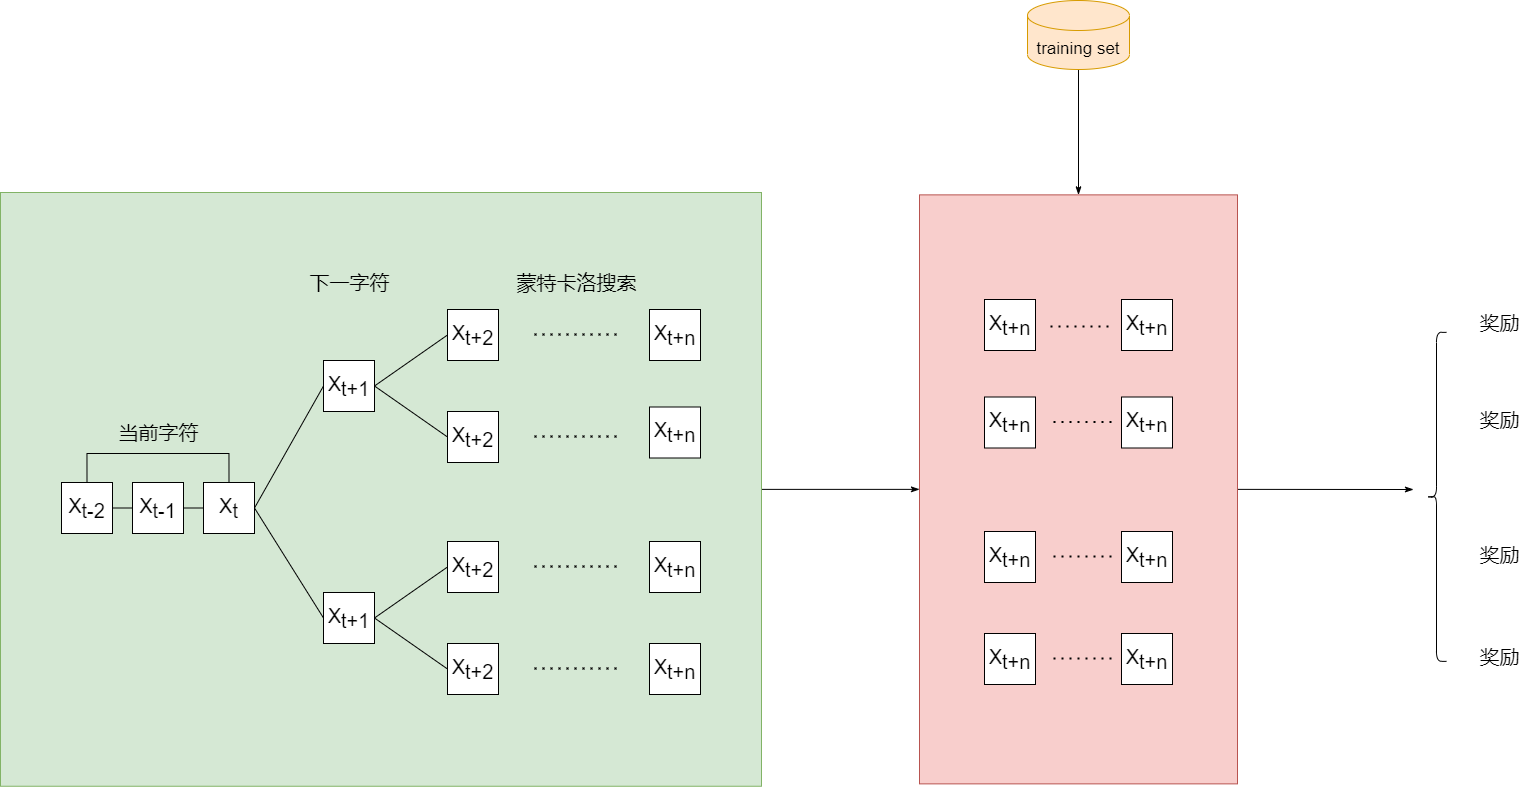

The diagram above was exported from draw.io. Its source (the exported page's mxGraphModel, read from the mxfile embedded in the PNG):
<mxGraphModel dx="2296" dy="669" grid="0" gridSize="10" guides="1" tooltips="1" connect="1" arrows="1" fold="1" page="0" pageScale="1" pageWidth="1169" pageHeight="827" math="0" shadow="0">
  <root>
    <mxCell id="0" />
    <mxCell id="1" parent="0" />
    <mxCell id="9eKWqpQOJqfWMVAcnPYL-83" style="edgeStyle=none;rounded=0;orthogonalLoop=1;jettySize=auto;html=1;exitX=1;exitY=0.5;exitDx=0;exitDy=0;fontSize=20;endArrow=classicThin;endFill=1;" edge="1" parent="1" source="9eKWqpQOJqfWMVAcnPYL-4">
      <mxGeometry relative="1" as="geometry">
        <mxPoint x="1356" y="1071" as="targetPoint" />
      </mxGeometry>
    </mxCell>
    <mxCell id="9eKWqpQOJqfWMVAcnPYL-4" value="" style="rounded=0;whiteSpace=wrap;html=1;fillColor=#f8cecc;strokeColor=#b85450;fontSize=17;" vertex="1" parent="1">
      <mxGeometry x="862" y="776.37" width="318" height="589" as="geometry" />
    </mxCell>
    <mxCell id="9eKWqpQOJqfWMVAcnPYL-82" style="edgeStyle=none;rounded=0;orthogonalLoop=1;jettySize=auto;html=1;exitX=1;exitY=0.5;exitDx=0;exitDy=0;entryX=0;entryY=0.5;entryDx=0;entryDy=0;fontSize=20;endArrow=classicThin;endFill=1;" edge="1" parent="1" source="9eKWqpQOJqfWMVAcnPYL-2" target="9eKWqpQOJqfWMVAcnPYL-4">
      <mxGeometry relative="1" as="geometry" />
    </mxCell>
    <mxCell id="9eKWqpQOJqfWMVAcnPYL-2" value="" style="rounded=0;whiteSpace=wrap;html=1;fillColor=#d5e8d4;strokeColor=#82b366;fontSize=17;" vertex="1" parent="1">
      <mxGeometry x="-57" y="774" width="761" height="593.75" as="geometry" />
    </mxCell>
    <mxCell id="9eKWqpQOJqfWMVAcnPYL-85" style="edgeStyle=none;rounded=0;orthogonalLoop=1;jettySize=auto;html=1;exitX=0.5;exitY=1;exitDx=0;exitDy=0;exitPerimeter=0;fontSize=20;endArrow=classicThin;endFill=1;" edge="1" parent="1" source="9eKWqpQOJqfWMVAcnPYL-6" target="9eKWqpQOJqfWMVAcnPYL-4">
      <mxGeometry relative="1" as="geometry" />
    </mxCell>
    <mxCell id="9eKWqpQOJqfWMVAcnPYL-6" value="training set" style="shape=cylinder3;whiteSpace=wrap;html=1;boundedLbl=1;backgroundOutline=1;size=15;fillColor=#ffe6cc;strokeColor=#d79b00;fontSize=17;" vertex="1" parent="1">
      <mxGeometry x="970" y="582" width="102" height="69" as="geometry" />
    </mxCell>
    <mxCell id="9eKWqpQOJqfWMVAcnPYL-29" style="edgeStyle=orthogonalEdgeStyle;rounded=0;orthogonalLoop=1;jettySize=auto;html=1;exitX=1;exitY=0.5;exitDx=0;exitDy=0;entryX=0;entryY=0.5;entryDx=0;entryDy=0;fontSize=20;endArrow=none;endFill=0;" edge="1" parent="1" source="9eKWqpQOJqfWMVAcnPYL-25" target="9eKWqpQOJqfWMVAcnPYL-26">
      <mxGeometry relative="1" as="geometry" />
    </mxCell>
    <mxCell id="9eKWqpQOJqfWMVAcnPYL-31" style="edgeStyle=orthogonalEdgeStyle;rounded=0;orthogonalLoop=1;jettySize=auto;html=1;exitX=0.5;exitY=0;exitDx=0;exitDy=0;entryX=0.5;entryY=0;entryDx=0;entryDy=0;fontSize=20;endArrow=none;endFill=0;" edge="1" parent="1" source="9eKWqpQOJqfWMVAcnPYL-25" target="9eKWqpQOJqfWMVAcnPYL-27">
      <mxGeometry relative="1" as="geometry">
        <Array as="points">
          <mxPoint x="29" y="1035" />
          <mxPoint x="171" y="1035" />
        </Array>
      </mxGeometry>
    </mxCell>
    <mxCell id="9eKWqpQOJqfWMVAcnPYL-25" value="&lt;span style=&quot;font-size: 20px;&quot;&gt;X&lt;/span&gt;&lt;sub style=&quot;font-size: 20px;&quot;&gt;t-2&lt;/sub&gt;" style="rounded=0;whiteSpace=wrap;html=1;fontSize=20;" vertex="1" parent="1">
      <mxGeometry x="4" y="1064" width="51" height="51" as="geometry" />
    </mxCell>
    <mxCell id="9eKWqpQOJqfWMVAcnPYL-30" style="edgeStyle=orthogonalEdgeStyle;rounded=0;orthogonalLoop=1;jettySize=auto;html=1;exitX=1;exitY=0.5;exitDx=0;exitDy=0;entryX=0;entryY=0.5;entryDx=0;entryDy=0;fontSize=20;endArrow=none;endFill=0;" edge="1" parent="1" source="9eKWqpQOJqfWMVAcnPYL-26" target="9eKWqpQOJqfWMVAcnPYL-27">
      <mxGeometry relative="1" as="geometry" />
    </mxCell>
    <mxCell id="9eKWqpQOJqfWMVAcnPYL-26" value="&lt;span style=&quot;font-size: 20px;&quot;&gt;X&lt;/span&gt;&lt;sub style=&quot;font-size: 20px;&quot;&gt;t-1&lt;/sub&gt;" style="rounded=0;whiteSpace=wrap;html=1;fontSize=20;" vertex="1" parent="1">
      <mxGeometry x="75" y="1064" width="51" height="51" as="geometry" />
    </mxCell>
    <mxCell id="9eKWqpQOJqfWMVAcnPYL-35" style="rounded=0;orthogonalLoop=1;jettySize=auto;html=1;exitX=1;exitY=0.5;exitDx=0;exitDy=0;entryX=0;entryY=0.5;entryDx=0;entryDy=0;fontSize=20;endArrow=none;endFill=0;" edge="1" parent="1" source="9eKWqpQOJqfWMVAcnPYL-27" target="9eKWqpQOJqfWMVAcnPYL-33">
      <mxGeometry relative="1" as="geometry" />
    </mxCell>
    <mxCell id="9eKWqpQOJqfWMVAcnPYL-36" style="edgeStyle=none;rounded=0;orthogonalLoop=1;jettySize=auto;html=1;exitX=1;exitY=0.5;exitDx=0;exitDy=0;entryX=0;entryY=0.5;entryDx=0;entryDy=0;fontSize=20;endArrow=none;endFill=0;" edge="1" parent="1" source="9eKWqpQOJqfWMVAcnPYL-27" target="9eKWqpQOJqfWMVAcnPYL-34">
      <mxGeometry relative="1" as="geometry" />
    </mxCell>
    <mxCell id="9eKWqpQOJqfWMVAcnPYL-27" value="X&lt;sub style=&quot;font-size: 20px;&quot;&gt;t&lt;/sub&gt;" style="rounded=0;whiteSpace=wrap;html=1;fontSize=20;" vertex="1" parent="1">
      <mxGeometry x="146" y="1064" width="51" height="51" as="geometry" />
    </mxCell>
    <mxCell id="9eKWqpQOJqfWMVAcnPYL-32" value="当前字符" style="text;html=1;align=center;verticalAlign=middle;resizable=0;points=[];autosize=1;strokeColor=none;fillColor=none;fontSize=20;" vertex="1" parent="1">
      <mxGeometry x="55.5" y="1000" width="90" height="28" as="geometry" />
    </mxCell>
    <mxCell id="9eKWqpQOJqfWMVAcnPYL-41" style="edgeStyle=none;rounded=0;orthogonalLoop=1;jettySize=auto;html=1;exitX=1;exitY=0.5;exitDx=0;exitDy=0;entryX=0;entryY=0.5;entryDx=0;entryDy=0;fontSize=20;endArrow=none;endFill=0;" edge="1" parent="1" source="9eKWqpQOJqfWMVAcnPYL-33" target="9eKWqpQOJqfWMVAcnPYL-39">
      <mxGeometry relative="1" as="geometry" />
    </mxCell>
    <mxCell id="9eKWqpQOJqfWMVAcnPYL-42" style="edgeStyle=none;rounded=0;orthogonalLoop=1;jettySize=auto;html=1;exitX=1;exitY=0.5;exitDx=0;exitDy=0;entryX=0;entryY=0.5;entryDx=0;entryDy=0;fontSize=20;endArrow=none;endFill=0;" edge="1" parent="1" source="9eKWqpQOJqfWMVAcnPYL-33" target="9eKWqpQOJqfWMVAcnPYL-37">
      <mxGeometry relative="1" as="geometry" />
    </mxCell>
    <mxCell id="9eKWqpQOJqfWMVAcnPYL-33" value="X&lt;sub style=&quot;font-size: 20px;&quot;&gt;t+1&lt;/sub&gt;" style="rounded=0;whiteSpace=wrap;html=1;fontSize=20;" vertex="1" parent="1">
      <mxGeometry x="266" y="942" width="51" height="51" as="geometry" />
    </mxCell>
    <mxCell id="9eKWqpQOJqfWMVAcnPYL-43" style="edgeStyle=none;rounded=0;orthogonalLoop=1;jettySize=auto;html=1;exitX=1;exitY=0.5;exitDx=0;exitDy=0;entryX=0;entryY=0.5;entryDx=0;entryDy=0;fontSize=20;endArrow=none;endFill=0;" edge="1" parent="1" source="9eKWqpQOJqfWMVAcnPYL-34" target="9eKWqpQOJqfWMVAcnPYL-38">
      <mxGeometry relative="1" as="geometry" />
    </mxCell>
    <mxCell id="9eKWqpQOJqfWMVAcnPYL-44" style="edgeStyle=none;rounded=0;orthogonalLoop=1;jettySize=auto;html=1;exitX=1;exitY=0.5;exitDx=0;exitDy=0;entryX=0;entryY=0.5;entryDx=0;entryDy=0;fontSize=20;endArrow=none;endFill=0;" edge="1" parent="1" source="9eKWqpQOJqfWMVAcnPYL-34" target="9eKWqpQOJqfWMVAcnPYL-40">
      <mxGeometry relative="1" as="geometry" />
    </mxCell>
    <mxCell id="9eKWqpQOJqfWMVAcnPYL-34" value="X&lt;sub style=&quot;font-size: 20px;&quot;&gt;t+1&lt;/sub&gt;" style="rounded=0;whiteSpace=wrap;html=1;fontSize=20;" vertex="1" parent="1">
      <mxGeometry x="266" y="1174" width="51" height="51" as="geometry" />
    </mxCell>
    <mxCell id="9eKWqpQOJqfWMVAcnPYL-37" value="X&lt;sub style=&quot;font-size: 20px;&quot;&gt;t+2&lt;/sub&gt;" style="rounded=0;whiteSpace=wrap;html=1;fontSize=20;" vertex="1" parent="1">
      <mxGeometry x="390" y="993" width="51" height="51" as="geometry" />
    </mxCell>
    <mxCell id="9eKWqpQOJqfWMVAcnPYL-38" value="X&lt;sub style=&quot;font-size: 20px;&quot;&gt;t+2&lt;/sub&gt;" style="rounded=0;whiteSpace=wrap;html=1;fontSize=20;" vertex="1" parent="1">
      <mxGeometry x="390" y="1123" width="51" height="51" as="geometry" />
    </mxCell>
    <mxCell id="9eKWqpQOJqfWMVAcnPYL-39" value="X&lt;sub style=&quot;font-size: 20px;&quot;&gt;t+2&lt;/sub&gt;" style="rounded=0;whiteSpace=wrap;html=1;fontSize=20;" vertex="1" parent="1">
      <mxGeometry x="390" y="891" width="51" height="51" as="geometry" />
    </mxCell>
    <mxCell id="9eKWqpQOJqfWMVAcnPYL-40" value="X&lt;sub style=&quot;font-size: 20px;&quot;&gt;t+2&lt;/sub&gt;" style="rounded=0;whiteSpace=wrap;html=1;fontSize=20;" vertex="1" parent="1">
      <mxGeometry x="390" y="1225" width="51" height="51" as="geometry" />
    </mxCell>
    <mxCell id="9eKWqpQOJqfWMVAcnPYL-45" value="下一字符" style="text;html=1;align=center;verticalAlign=middle;resizable=0;points=[];autosize=1;strokeColor=none;fillColor=none;fontSize=20;" vertex="1" parent="1">
      <mxGeometry x="246.5" y="850" width="90" height="28" as="geometry" />
    </mxCell>
    <mxCell id="9eKWqpQOJqfWMVAcnPYL-46" value="" style="endArrow=none;dashed=1;html=1;dashPattern=1 3;strokeWidth=2;rounded=0;fontSize=20;" edge="1" parent="1">
      <mxGeometry width="50" height="50" relative="1" as="geometry">
        <mxPoint x="477" y="915.91" as="sourcePoint" />
        <mxPoint x="565" y="915.91" as="targetPoint" />
        <Array as="points">
          <mxPoint x="524" y="915.91" />
        </Array>
      </mxGeometry>
    </mxCell>
    <mxCell id="9eKWqpQOJqfWMVAcnPYL-47" value="" style="endArrow=none;dashed=1;html=1;dashPattern=1 3;strokeWidth=2;rounded=0;fontSize=20;" edge="1" parent="1">
      <mxGeometry width="50" height="50" relative="1" as="geometry">
        <mxPoint x="477" y="1249.9099999999999" as="sourcePoint" />
        <mxPoint x="565" y="1249.9099999999999" as="targetPoint" />
        <Array as="points">
          <mxPoint x="524" y="1249.9099999999999" />
        </Array>
      </mxGeometry>
    </mxCell>
    <mxCell id="9eKWqpQOJqfWMVAcnPYL-48" value="" style="endArrow=none;dashed=1;html=1;dashPattern=1 3;strokeWidth=2;rounded=0;fontSize=20;" edge="1" parent="1">
      <mxGeometry width="50" height="50" relative="1" as="geometry">
        <mxPoint x="477" y="1147.9099999999999" as="sourcePoint" />
        <mxPoint x="565" y="1147.9099999999999" as="targetPoint" />
        <Array as="points">
          <mxPoint x="524" y="1147.9099999999999" />
        </Array>
      </mxGeometry>
    </mxCell>
    <mxCell id="9eKWqpQOJqfWMVAcnPYL-49" value="" style="endArrow=none;dashed=1;html=1;dashPattern=1 3;strokeWidth=2;rounded=0;fontSize=20;" edge="1" parent="1">
      <mxGeometry width="50" height="50" relative="1" as="geometry">
        <mxPoint x="477" y="1017.9099999999999" as="sourcePoint" />
        <mxPoint x="565" y="1017.9099999999999" as="targetPoint" />
        <Array as="points">
          <mxPoint x="524" y="1017.91" />
        </Array>
      </mxGeometry>
    </mxCell>
    <mxCell id="9eKWqpQOJqfWMVAcnPYL-50" value="X&lt;sub style=&quot;font-size: 20px;&quot;&gt;t+n&lt;/sub&gt;" style="rounded=0;whiteSpace=wrap;html=1;fontSize=20;" vertex="1" parent="1">
      <mxGeometry x="592" y="891" width="51" height="51" as="geometry" />
    </mxCell>
    <mxCell id="9eKWqpQOJqfWMVAcnPYL-51" value="X&lt;sub style=&quot;font-size: 20px;&quot;&gt;t+n&lt;/sub&gt;" style="rounded=0;whiteSpace=wrap;html=1;fontSize=20;" vertex="1" parent="1">
      <mxGeometry x="592" y="988.5" width="51" height="51" as="geometry" />
    </mxCell>
    <mxCell id="9eKWqpQOJqfWMVAcnPYL-52" value="X&lt;sub style=&quot;font-size: 20px;&quot;&gt;t+n&lt;/sub&gt;" style="rounded=0;whiteSpace=wrap;html=1;fontSize=20;" vertex="1" parent="1">
      <mxGeometry x="592" y="1123" width="51" height="51" as="geometry" />
    </mxCell>
    <mxCell id="9eKWqpQOJqfWMVAcnPYL-53" value="X&lt;sub style=&quot;font-size: 20px;&quot;&gt;t+n&lt;/sub&gt;" style="rounded=0;whiteSpace=wrap;html=1;fontSize=20;" vertex="1" parent="1">
      <mxGeometry x="592" y="1225" width="51" height="51" as="geometry" />
    </mxCell>
    <mxCell id="9eKWqpQOJqfWMVAcnPYL-54" value="蒙特卡洛搜索" style="text;html=1;align=center;verticalAlign=middle;resizable=0;points=[];autosize=1;strokeColor=none;fillColor=none;fontSize=20;" vertex="1" parent="1">
      <mxGeometry x="454" y="850" width="130" height="28" as="geometry" />
    </mxCell>
    <mxCell id="9eKWqpQOJqfWMVAcnPYL-55" value="奖励" style="text;html=1;align=center;verticalAlign=middle;resizable=0;points=[];autosize=1;strokeColor=none;fillColor=none;fontSize=20;" vertex="1" parent="1">
      <mxGeometry x="1417" y="889.87" width="50" height="28" as="geometry" />
    </mxCell>
    <mxCell id="9eKWqpQOJqfWMVAcnPYL-56" value="奖励" style="text;html=1;align=center;verticalAlign=middle;resizable=0;points=[];autosize=1;strokeColor=none;fillColor=none;fontSize=20;" vertex="1" parent="1">
      <mxGeometry x="1417" y="987.37" width="50" height="28" as="geometry" />
    </mxCell>
    <mxCell id="9eKWqpQOJqfWMVAcnPYL-57" value="奖励" style="text;html=1;align=center;verticalAlign=middle;resizable=0;points=[];autosize=1;strokeColor=none;fillColor=none;fontSize=20;" vertex="1" parent="1">
      <mxGeometry x="1417" y="1121.8699999999997" width="50" height="28" as="geometry" />
    </mxCell>
    <mxCell id="9eKWqpQOJqfWMVAcnPYL-58" value="奖励" style="text;html=1;align=center;verticalAlign=middle;resizable=0;points=[];autosize=1;strokeColor=none;fillColor=none;fontSize=20;" vertex="1" parent="1">
      <mxGeometry x="1417" y="1223.8699999999997" width="50" height="28" as="geometry" />
    </mxCell>
    <mxCell id="9eKWqpQOJqfWMVAcnPYL-59" value="X&lt;sub style=&quot;font-size: 20px;&quot;&gt;t+n&lt;/sub&gt;" style="rounded=0;whiteSpace=wrap;html=1;fontSize=20;" vertex="1" parent="1">
      <mxGeometry x="927" y="881" width="51" height="51" as="geometry" />
    </mxCell>
    <mxCell id="9eKWqpQOJqfWMVAcnPYL-60" value="X&lt;sub style=&quot;font-size: 20px;&quot;&gt;t+n&lt;/sub&gt;" style="rounded=0;whiteSpace=wrap;html=1;fontSize=20;" vertex="1" parent="1">
      <mxGeometry x="1064" y="881" width="51" height="51" as="geometry" />
    </mxCell>
    <mxCell id="9eKWqpQOJqfWMVAcnPYL-61" value="X&lt;sub style=&quot;font-size: 20px;&quot;&gt;t+n&lt;/sub&gt;" style="rounded=0;whiteSpace=wrap;html=1;fontSize=20;" vertex="1" parent="1">
      <mxGeometry x="927" y="978.5" width="51" height="51" as="geometry" />
    </mxCell>
    <mxCell id="9eKWqpQOJqfWMVAcnPYL-62" value="X&lt;sub style=&quot;font-size: 20px;&quot;&gt;t+n&lt;/sub&gt;" style="rounded=0;whiteSpace=wrap;html=1;fontSize=20;" vertex="1" parent="1">
      <mxGeometry x="1064" y="978.5" width="51" height="51" as="geometry" />
    </mxCell>
    <mxCell id="9eKWqpQOJqfWMVAcnPYL-63" value="X&lt;sub style=&quot;font-size: 20px;&quot;&gt;t+n&lt;/sub&gt;" style="rounded=0;whiteSpace=wrap;html=1;fontSize=20;" vertex="1" parent="1">
      <mxGeometry x="927" y="1113" width="51" height="51" as="geometry" />
    </mxCell>
    <mxCell id="9eKWqpQOJqfWMVAcnPYL-64" value="X&lt;sub style=&quot;font-size: 20px;&quot;&gt;t+n&lt;/sub&gt;" style="rounded=0;whiteSpace=wrap;html=1;fontSize=20;" vertex="1" parent="1">
      <mxGeometry x="1064" y="1113" width="51" height="51" as="geometry" />
    </mxCell>
    <mxCell id="9eKWqpQOJqfWMVAcnPYL-65" value="X&lt;sub style=&quot;font-size: 20px;&quot;&gt;t+n&lt;/sub&gt;" style="rounded=0;whiteSpace=wrap;html=1;fontSize=20;" vertex="1" parent="1">
      <mxGeometry x="927" y="881" width="51" height="51" as="geometry" />
    </mxCell>
    <mxCell id="9eKWqpQOJqfWMVAcnPYL-66" value="X&lt;sub style=&quot;font-size: 20px;&quot;&gt;t+n&lt;/sub&gt;" style="rounded=0;whiteSpace=wrap;html=1;fontSize=20;" vertex="1" parent="1">
      <mxGeometry x="1064" y="881" width="51" height="51" as="geometry" />
    </mxCell>
    <mxCell id="9eKWqpQOJqfWMVAcnPYL-67" value="X&lt;sub style=&quot;font-size: 20px;&quot;&gt;t+n&lt;/sub&gt;" style="rounded=0;whiteSpace=wrap;html=1;fontSize=20;" vertex="1" parent="1">
      <mxGeometry x="927" y="1215" width="51" height="51" as="geometry" />
    </mxCell>
    <mxCell id="9eKWqpQOJqfWMVAcnPYL-68" value="X&lt;sub style=&quot;font-size: 20px;&quot;&gt;t+n&lt;/sub&gt;" style="rounded=0;whiteSpace=wrap;html=1;fontSize=20;" vertex="1" parent="1">
      <mxGeometry x="1064" y="1215" width="51" height="51" as="geometry" />
    </mxCell>
    <mxCell id="9eKWqpQOJqfWMVAcnPYL-71" value="" style="endArrow=none;dashed=1;html=1;dashPattern=1 3;strokeWidth=2;rounded=0;fontSize=20;" edge="1" parent="1">
      <mxGeometry width="50" height="50" relative="1" as="geometry">
        <mxPoint x="993" y="907.9999999999999" as="sourcePoint" />
        <mxPoint x="1057" y="908" as="targetPoint" />
        <Array as="points">
          <mxPoint x="1040" y="908" />
        </Array>
      </mxGeometry>
    </mxCell>
    <mxCell id="9eKWqpQOJqfWMVAcnPYL-72" value="" style="endArrow=none;dashed=1;html=1;dashPattern=1 3;strokeWidth=2;rounded=0;fontSize=20;" edge="1" parent="1">
      <mxGeometry width="50" height="50" relative="1" as="geometry">
        <mxPoint x="996" y="1003.41" as="sourcePoint" />
        <mxPoint x="1060" y="1003.41" as="targetPoint" />
        <Array as="points">
          <mxPoint x="1043" y="1003.41" />
        </Array>
      </mxGeometry>
    </mxCell>
    <mxCell id="9eKWqpQOJqfWMVAcnPYL-73" value="" style="endArrow=none;dashed=1;html=1;dashPattern=1 3;strokeWidth=2;rounded=0;fontSize=20;" edge="1" parent="1">
      <mxGeometry width="50" height="50" relative="1" as="geometry">
        <mxPoint x="996" y="1137.91" as="sourcePoint" />
        <mxPoint x="1060" y="1137.91" as="targetPoint" />
        <Array as="points">
          <mxPoint x="1043" y="1137.91" />
        </Array>
      </mxGeometry>
    </mxCell>
    <mxCell id="9eKWqpQOJqfWMVAcnPYL-74" value="" style="endArrow=none;dashed=1;html=1;dashPattern=1 3;strokeWidth=2;rounded=0;fontSize=20;" edge="1" parent="1">
      <mxGeometry width="50" height="50" relative="1" as="geometry">
        <mxPoint x="996" y="1239.91" as="sourcePoint" />
        <mxPoint x="1060" y="1239.91" as="targetPoint" />
        <Array as="points">
          <mxPoint x="1043" y="1239.91" />
        </Array>
      </mxGeometry>
    </mxCell>
    <mxCell id="9eKWqpQOJqfWMVAcnPYL-84" value="" style="shape=curlyBracket;whiteSpace=wrap;html=1;rounded=1;fontSize=20;" vertex="1" parent="1">
      <mxGeometry x="1369" y="913.87" width="20" height="329" as="geometry" />
    </mxCell>
  </root>
</mxGraphModel>